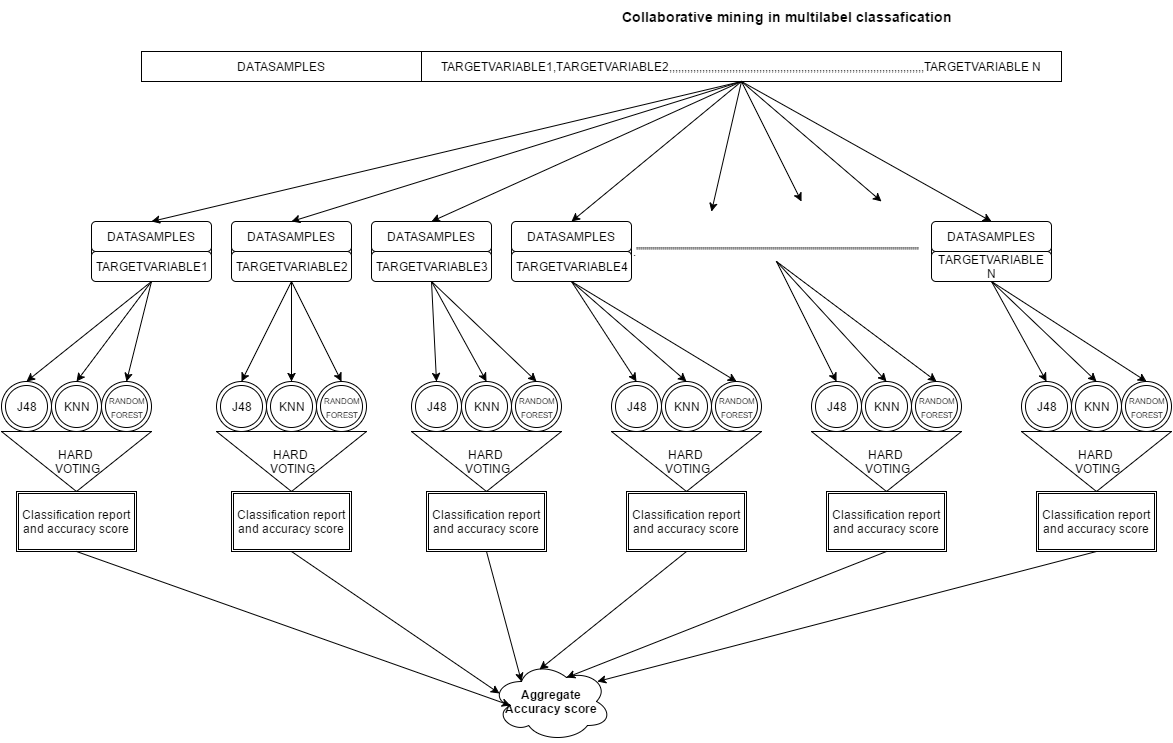

The diagram above was exported from draw.io. Its source (the exported page's mxGraphModel, read from the mxfile embedded in the PNG):
<mxGraphModel dx="1702" dy="424" grid="1" gridSize="10" guides="1" tooltips="1" connect="1" arrows="1" fold="1" page="1" pageScale="1" pageWidth="826" pageHeight="1169" background="#ffffff" math="0" shadow="0">
  <root>
    <mxCell id="0" />
    <mxCell id="1" parent="0" />
    <mxCell id="3" value="DATASAMPLES" style="whiteSpace=wrap;html=1;fillColor=#ffffff;strokeColor=#000000;" vertex="1" parent="1">
      <mxGeometry x="-10" y="70" width="280" height="30" as="geometry" />
    </mxCell>
    <mxCell id="4" value="TARGETVARIABLE1,TARGETVARIABLE2,,,,,,,,,,,,,,,,,,,,,,,,,,,,,,,,,,,,,,,,,,,,,,,,,,,,,,,,,,,,,,,,,,,,,,,,,,,,,,,,,,,,,TARGETVARIABLE N" style="whiteSpace=wrap;html=1;fillColor=#ffffff;strokeColor=#000000;" vertex="1" parent="1">
      <mxGeometry x="270" y="70" width="640" height="30" as="geometry" />
    </mxCell>
    <mxCell id="7" value="" style="rounded=1;whiteSpace=wrap;html=1;fillColor=#ffffff;strokeColor=#000000;" vertex="1" parent="1">
      <mxGeometry x="-60" y="240" width="120" height="60" as="geometry" />
    </mxCell>
    <mxCell id="8" value="" style="rounded=1;whiteSpace=wrap;html=1;fillColor=#ffffff;strokeColor=#000000;" vertex="1" parent="1">
      <mxGeometry x="220" y="240" width="120" height="60" as="geometry" />
    </mxCell>
    <mxCell id="9" value="" style="rounded=1;whiteSpace=wrap;html=1;fillColor=#ffffff;strokeColor=#000000;" vertex="1" parent="1">
      <mxGeometry x="80" y="240" width="120" height="60" as="geometry" />
    </mxCell>
    <mxCell id="11" value="" style="rounded=1;whiteSpace=wrap;html=1;fillColor=#ffffff;strokeColor=#000000;" vertex="1" parent="1">
      <mxGeometry x="360" y="240" width="120" height="60" as="geometry" />
    </mxCell>
    <mxCell id="12" value="" style="rounded=1;whiteSpace=wrap;html=1;fillColor=#ffffff;strokeColor=#000000;" vertex="1" parent="1">
      <mxGeometry x="780" y="240" width="120" height="60" as="geometry" />
    </mxCell>
    <mxCell id="13" value=".''''''''''''''''''''''''''''''''''''''''''''''''''''''''''''''''''''''''''''''''''''''''''''''''''''''''''''''''''''''''''''''''''''''''''''''''''''''" style="text;html=1;strokeColor=none;fillColor=none;align=center;verticalAlign=middle;whiteSpace=wrap;overflow=hidden;" vertex="1" parent="1">
      <mxGeometry x="480" y="260" width="290" height="20" as="geometry" />
    </mxCell>
    <mxCell id="15" value="&lt;span&gt;TARGETVARIABLE3&lt;/span&gt;" style="rounded=1;whiteSpace=wrap;html=1;fillColor=#ffffff;strokeColor=#000000;" vertex="1" parent="1">
      <mxGeometry x="220" y="270" width="120" height="30" as="geometry" />
    </mxCell>
    <mxCell id="16" value="DATASAMPLES" style="rounded=1;whiteSpace=wrap;html=1;fillColor=#ffffff;strokeColor=#000000;" vertex="1" parent="1">
      <mxGeometry x="-60" y="240" width="120" height="30" as="geometry" />
    </mxCell>
    <mxCell id="17" value="&lt;span&gt;DATASAMPLES&lt;/span&gt;" style="rounded=1;whiteSpace=wrap;html=1;fillColor=#ffffff;strokeColor=#000000;" vertex="1" parent="1">
      <mxGeometry x="220" y="240" width="120" height="30" as="geometry" />
    </mxCell>
    <mxCell id="18" value="&lt;span&gt;DATASAMPLES&lt;/span&gt;" style="rounded=1;whiteSpace=wrap;html=1;fillColor=#ffffff;strokeColor=#000000;" vertex="1" parent="1">
      <mxGeometry x="80" y="240" width="120" height="30" as="geometry" />
    </mxCell>
    <mxCell id="19" value="&lt;span&gt;TARGETVARIABLE2&lt;/span&gt;" style="rounded=1;whiteSpace=wrap;html=1;fillColor=#ffffff;strokeColor=#000000;" vertex="1" parent="1">
      <mxGeometry x="80" y="270" width="120" height="30" as="geometry" />
    </mxCell>
    <mxCell id="20" value="TARGETVARIABLE1" style="rounded=1;whiteSpace=wrap;html=1;fillColor=#ffffff;strokeColor=#000000;" vertex="1" parent="1">
      <mxGeometry x="-60" y="270" width="120" height="30" as="geometry" />
    </mxCell>
    <mxCell id="21" value="&lt;span&gt;TARGETVARIABLE N&lt;/span&gt;" style="rounded=1;whiteSpace=wrap;html=1;fillColor=#ffffff;strokeColor=#000000;" vertex="1" parent="1">
      <mxGeometry x="780" y="270" width="120" height="30" as="geometry" />
    </mxCell>
    <mxCell id="22" value="&lt;span&gt;DATASAMPLES&lt;/span&gt;" style="rounded=1;whiteSpace=wrap;html=1;fillColor=#ffffff;strokeColor=#000000;" vertex="1" parent="1">
      <mxGeometry x="780" y="240" width="120" height="30" as="geometry" />
    </mxCell>
    <mxCell id="23" value="&lt;span&gt;TARGETVARIABLE4&lt;/span&gt;" style="rounded=1;whiteSpace=wrap;html=1;fillColor=#ffffff;strokeColor=#000000;" vertex="1" parent="1">
      <mxGeometry x="360" y="270" width="120" height="30" as="geometry" />
    </mxCell>
    <mxCell id="24" value="&lt;span&gt;DATASAMPLES&lt;/span&gt;" style="rounded=1;whiteSpace=wrap;html=1;fillColor=#ffffff;strokeColor=#000000;" vertex="1" parent="1">
      <mxGeometry x="360" y="240" width="120" height="30" as="geometry" />
    </mxCell>
    <mxCell id="25" value="" style="endArrow=classic;html=1;exitX=0.5;exitY=1;entryX=0.5;entryY=0;" edge="1" parent="1" source="4" target="16">
      <mxGeometry width="50" height="50" relative="1" as="geometry">
        <mxPoint x="370" y="160" as="sourcePoint" />
        <mxPoint x="420" y="110" as="targetPoint" />
      </mxGeometry>
    </mxCell>
    <mxCell id="26" value="" style="endArrow=classic;html=1;entryX=0.5;entryY=0;" edge="1" parent="1" target="18">
      <mxGeometry width="50" height="50" relative="1" as="geometry">
        <mxPoint x="590" y="100" as="sourcePoint" />
        <mxPoint x="540" y="150" as="targetPoint" />
      </mxGeometry>
    </mxCell>
    <mxCell id="27" value="" style="endArrow=classic;html=1;entryX=0.5;entryY=0;" edge="1" parent="1" target="17">
      <mxGeometry width="50" height="50" relative="1" as="geometry">
        <mxPoint x="590" y="100" as="sourcePoint" />
        <mxPoint x="570" y="150" as="targetPoint" />
      </mxGeometry>
    </mxCell>
    <mxCell id="28" value="" style="endArrow=classic;html=1;entryX=0.5;entryY=0;" edge="1" parent="1" target="24">
      <mxGeometry width="50" height="50" relative="1" as="geometry">
        <mxPoint x="590" y="100" as="sourcePoint" />
        <mxPoint x="620" y="160" as="targetPoint" />
      </mxGeometry>
    </mxCell>
    <mxCell id="29" value="" style="endArrow=classic;html=1;" edge="1" parent="1">
      <mxGeometry width="50" height="50" relative="1" as="geometry">
        <mxPoint x="590" y="100" as="sourcePoint" />
        <mxPoint x="560" y="230" as="targetPoint" />
      </mxGeometry>
    </mxCell>
    <mxCell id="30" value="" style="endArrow=classic;html=1;" edge="1" parent="1">
      <mxGeometry width="50" height="50" relative="1" as="geometry">
        <mxPoint x="590" y="100" as="sourcePoint" />
        <mxPoint x="650" y="220" as="targetPoint" />
      </mxGeometry>
    </mxCell>
    <mxCell id="31" value="" style="endArrow=classic;html=1;" edge="1" parent="1">
      <mxGeometry width="50" height="50" relative="1" as="geometry">
        <mxPoint x="590" y="100" as="sourcePoint" />
        <mxPoint x="730" y="220" as="targetPoint" />
      </mxGeometry>
    </mxCell>
    <mxCell id="32" value="" style="endArrow=classic;html=1;entryX=0.5;entryY=0;" edge="1" parent="1" target="22">
      <mxGeometry width="50" height="50" relative="1" as="geometry">
        <mxPoint x="590" y="100" as="sourcePoint" />
        <mxPoint x="770" y="130" as="targetPoint" />
      </mxGeometry>
    </mxCell>
    <mxCell id="34" value="J48" style="ellipse;shape=doubleEllipse;whiteSpace=wrap;html=1;fillColor=#ffffff;strokeColor=#000000;" vertex="1" parent="1">
      <mxGeometry x="-150" y="400" width="50" height="50" as="geometry" />
    </mxCell>
    <mxCell id="36" value="KNN" style="ellipse;shape=doubleEllipse;whiteSpace=wrap;html=1;fillColor=#ffffff;strokeColor=#000000;" vertex="1" parent="1">
      <mxGeometry x="-100" y="400" width="50" height="50" as="geometry" />
    </mxCell>
    <mxCell id="37" value="&lt;font style=&quot;font-size: 8px&quot;&gt;RANDOM&lt;/font&gt;&lt;div&gt;&lt;font style=&quot;font-size: 8px&quot;&gt;FOREST&lt;/font&gt;&lt;/div&gt;" style="ellipse;shape=doubleEllipse;whiteSpace=wrap;html=1;fillColor=#ffffff;strokeColor=#000000;" vertex="1" parent="1">
      <mxGeometry x="-50" y="400" width="50" height="50" as="geometry" />
    </mxCell>
    <mxCell id="38" value="&lt;span&gt;J48&lt;/span&gt;" style="ellipse;shape=doubleEllipse;whiteSpace=wrap;html=1;fillColor=#ffffff;strokeColor=#000000;" vertex="1" parent="1">
      <mxGeometry x="65" y="400" width="50" height="50" as="geometry" />
    </mxCell>
    <mxCell id="39" value="&lt;span&gt;KNN&lt;/span&gt;" style="ellipse;shape=doubleEllipse;whiteSpace=wrap;html=1;fillColor=#ffffff;strokeColor=#000000;" vertex="1" parent="1">
      <mxGeometry x="115" y="400" width="50" height="50" as="geometry" />
    </mxCell>
    <mxCell id="40" value="&lt;font style=&quot;font-size: 8px&quot;&gt;RANDOM&lt;/font&gt;&lt;div&gt;&lt;font style=&quot;font-size: 8px&quot;&gt;FOREST&lt;/font&gt;&lt;/div&gt;" style="ellipse;shape=doubleEllipse;whiteSpace=wrap;html=1;fillColor=#ffffff;strokeColor=#000000;" vertex="1" parent="1">
      <mxGeometry x="165" y="400" width="50" height="50" as="geometry" />
    </mxCell>
    <mxCell id="41" value="&lt;span&gt;J48&lt;/span&gt;" style="ellipse;shape=doubleEllipse;whiteSpace=wrap;html=1;fillColor=#ffffff;strokeColor=#000000;" vertex="1" parent="1">
      <mxGeometry x="260" y="400" width="50" height="50" as="geometry" />
    </mxCell>
    <mxCell id="42" value="&lt;span&gt;KNN&lt;/span&gt;" style="ellipse;shape=doubleEllipse;whiteSpace=wrap;html=1;fillColor=#ffffff;strokeColor=#000000;" vertex="1" parent="1">
      <mxGeometry x="310" y="400" width="50" height="50" as="geometry" />
    </mxCell>
    <mxCell id="43" value="&lt;font style=&quot;font-size: 8px&quot;&gt;RANDOM&lt;/font&gt;&lt;div&gt;&lt;font style=&quot;font-size: 8px&quot;&gt;FOREST&lt;/font&gt;&lt;/div&gt;" style="ellipse;shape=doubleEllipse;whiteSpace=wrap;html=1;fillColor=#ffffff;strokeColor=#000000;" vertex="1" parent="1">
      <mxGeometry x="360" y="400" width="50" height="50" as="geometry" />
    </mxCell>
    <mxCell id="44" value="&lt;span&gt;J48&lt;/span&gt;" style="ellipse;shape=doubleEllipse;whiteSpace=wrap;html=1;fillColor=#ffffff;strokeColor=#000000;" vertex="1" parent="1">
      <mxGeometry x="460" y="400" width="50" height="50" as="geometry" />
    </mxCell>
    <mxCell id="45" value="&lt;span&gt;KNN&lt;/span&gt;" style="ellipse;shape=doubleEllipse;whiteSpace=wrap;html=1;fillColor=#ffffff;strokeColor=#000000;" vertex="1" parent="1">
      <mxGeometry x="510" y="400" width="50" height="50" as="geometry" />
    </mxCell>
    <mxCell id="46" value="&lt;font style=&quot;font-size: 8px&quot;&gt;RANDOM&lt;/font&gt;&lt;div&gt;&lt;font style=&quot;font-size: 8px&quot;&gt;FOREST&lt;/font&gt;&lt;/div&gt;" style="ellipse;shape=doubleEllipse;whiteSpace=wrap;html=1;fillColor=#ffffff;strokeColor=#000000;" vertex="1" parent="1">
      <mxGeometry x="560" y="400" width="50" height="50" as="geometry" />
    </mxCell>
    <mxCell id="47" value="&lt;span&gt;J48&lt;/span&gt;" style="ellipse;shape=doubleEllipse;whiteSpace=wrap;html=1;fillColor=#ffffff;strokeColor=#000000;" vertex="1" parent="1">
      <mxGeometry x="660" y="400" width="50" height="50" as="geometry" />
    </mxCell>
    <mxCell id="48" value="&lt;span&gt;KNN&lt;/span&gt;" style="ellipse;shape=doubleEllipse;whiteSpace=wrap;html=1;fillColor=#ffffff;strokeColor=#000000;" vertex="1" parent="1">
      <mxGeometry x="710" y="400" width="50" height="50" as="geometry" />
    </mxCell>
    <mxCell id="49" value="&lt;font style=&quot;font-size: 8px&quot;&gt;RANDOM&lt;/font&gt;&lt;div&gt;&lt;font style=&quot;font-size: 8px&quot;&gt;FOREST&lt;/font&gt;&lt;/div&gt;" style="ellipse;shape=doubleEllipse;whiteSpace=wrap;html=1;fillColor=#ffffff;strokeColor=#000000;" vertex="1" parent="1">
      <mxGeometry x="760" y="400" width="50" height="50" as="geometry" />
    </mxCell>
    <mxCell id="50" value="&lt;span&gt;J48&lt;/span&gt;" style="ellipse;shape=doubleEllipse;whiteSpace=wrap;html=1;fillColor=#ffffff;strokeColor=#000000;" vertex="1" parent="1">
      <mxGeometry x="870" y="400" width="50" height="50" as="geometry" />
    </mxCell>
    <mxCell id="51" value="&lt;span&gt;KNN&lt;/span&gt;" style="ellipse;shape=doubleEllipse;whiteSpace=wrap;html=1;fillColor=#ffffff;strokeColor=#000000;" vertex="1" parent="1">
      <mxGeometry x="920" y="400" width="50" height="50" as="geometry" />
    </mxCell>
    <mxCell id="52" value="&lt;font style=&quot;font-size: 8px&quot;&gt;RANDOM&lt;/font&gt;&lt;div&gt;&lt;font style=&quot;font-size: 8px&quot;&gt;FOREST&lt;/font&gt;&lt;/div&gt;" style="ellipse;shape=doubleEllipse;whiteSpace=wrap;html=1;fillColor=#ffffff;strokeColor=#000000;" vertex="1" parent="1">
      <mxGeometry x="970" y="400" width="50" height="50" as="geometry" />
    </mxCell>
    <mxCell id="53" value="" style="endArrow=classic;html=1;entryX=0.5;entryY=0;exitX=0.5;exitY=1;" edge="1" parent="1" source="20" target="34">
      <mxGeometry width="50" height="50" relative="1" as="geometry">
        <mxPoint x="-70" y="360" as="sourcePoint" />
        <mxPoint x="-20" y="310" as="targetPoint" />
      </mxGeometry>
    </mxCell>
    <mxCell id="54" value="" style="endArrow=classic;html=1;entryX=0.5;entryY=0;" edge="1" parent="1" target="36">
      <mxGeometry width="50" height="50" relative="1" as="geometry">
        <mxPoint y="300" as="sourcePoint" />
        <mxPoint x="80" y="330" as="targetPoint" />
      </mxGeometry>
    </mxCell>
    <mxCell id="55" value="" style="endArrow=classic;html=1;entryX=0.5;entryY=0;" edge="1" parent="1" target="37">
      <mxGeometry width="50" height="50" relative="1" as="geometry">
        <mxPoint y="300" as="sourcePoint" />
        <mxPoint x="80" y="310" as="targetPoint" />
      </mxGeometry>
    </mxCell>
    <mxCell id="57" value="" style="endArrow=classic;html=1;exitX=0.5;exitY=1;entryX=0.5;entryY=0;" edge="1" parent="1" source="19" target="38">
      <mxGeometry width="50" height="50" relative="1" as="geometry">
        <mxPoint x="140" y="360" as="sourcePoint" />
        <mxPoint x="190" y="310" as="targetPoint" />
      </mxGeometry>
    </mxCell>
    <mxCell id="58" value="" style="endArrow=classic;html=1;entryX=0.5;entryY=0;" edge="1" parent="1" target="39">
      <mxGeometry width="50" height="50" relative="1" as="geometry">
        <mxPoint x="140" y="300" as="sourcePoint" />
        <mxPoint x="240" y="310" as="targetPoint" />
      </mxGeometry>
    </mxCell>
    <mxCell id="59" value="" style="endArrow=classic;html=1;entryX=0.5;entryY=0;" edge="1" parent="1" target="40">
      <mxGeometry width="50" height="50" relative="1" as="geometry">
        <mxPoint x="140" y="300" as="sourcePoint" />
        <mxPoint x="230" y="310" as="targetPoint" />
      </mxGeometry>
    </mxCell>
    <mxCell id="60" value="" style="endArrow=classic;html=1;exitX=0.5;exitY=1;entryX=0.5;entryY=0;" edge="1" parent="1" source="15" target="41">
      <mxGeometry width="50" height="50" relative="1" as="geometry">
        <mxPoint x="310" y="370" as="sourcePoint" />
        <mxPoint x="360" y="320" as="targetPoint" />
      </mxGeometry>
    </mxCell>
    <mxCell id="61" value="" style="endArrow=classic;html=1;entryX=0.5;entryY=0;" edge="1" parent="1" target="42">
      <mxGeometry width="50" height="50" relative="1" as="geometry">
        <mxPoint x="280" y="300" as="sourcePoint" />
        <mxPoint x="380" y="310" as="targetPoint" />
      </mxGeometry>
    </mxCell>
    <mxCell id="62" value="" style="endArrow=classic;html=1;entryX=0.5;entryY=0;" edge="1" parent="1" target="43">
      <mxGeometry width="50" height="50" relative="1" as="geometry">
        <mxPoint x="280" y="300" as="sourcePoint" />
        <mxPoint x="400" y="310" as="targetPoint" />
      </mxGeometry>
    </mxCell>
    <mxCell id="63" value="" style="endArrow=classic;html=1;exitX=0.5;exitY=1;entryX=0.5;entryY=0;" edge="1" parent="1" source="23" target="44">
      <mxGeometry width="50" height="50" relative="1" as="geometry">
        <mxPoint x="470" y="360" as="sourcePoint" />
        <mxPoint x="520" y="310" as="targetPoint" />
      </mxGeometry>
    </mxCell>
    <mxCell id="64" value="" style="endArrow=classic;html=1;entryX=0.5;entryY=0;" edge="1" parent="1" target="45">
      <mxGeometry width="50" height="50" relative="1" as="geometry">
        <mxPoint x="420" y="300" as="sourcePoint" />
        <mxPoint x="540" y="290" as="targetPoint" />
      </mxGeometry>
    </mxCell>
    <mxCell id="65" value="" style="endArrow=classic;html=1;entryX=0.5;entryY=0;" edge="1" parent="1" target="46">
      <mxGeometry width="50" height="50" relative="1" as="geometry">
        <mxPoint x="420" y="300" as="sourcePoint" />
        <mxPoint x="560" y="290" as="targetPoint" />
      </mxGeometry>
    </mxCell>
    <mxCell id="66" value="" style="endArrow=classic;html=1;entryX=0.5;entryY=0;exitX=0.5;exitY=1;" edge="1" parent="1" source="13" target="47">
      <mxGeometry width="50" height="50" relative="1" as="geometry">
        <mxPoint x="620" y="330" as="sourcePoint" />
        <mxPoint x="670" y="280" as="targetPoint" />
      </mxGeometry>
    </mxCell>
    <mxCell id="67" value="" style="endArrow=classic;html=1;entryX=0.5;entryY=0;exitX=0.5;exitY=1;" edge="1" parent="1" source="13" target="48">
      <mxGeometry width="50" height="50" relative="1" as="geometry">
        <mxPoint x="620" y="280" as="sourcePoint" />
        <mxPoint x="740" y="280" as="targetPoint" />
      </mxGeometry>
    </mxCell>
    <mxCell id="68" value="" style="endArrow=classic;html=1;entryX=0.5;entryY=0;exitX=0.5;exitY=1;" edge="1" parent="1" source="13" target="49">
      <mxGeometry width="50" height="50" relative="1" as="geometry">
        <mxPoint x="630" y="280" as="sourcePoint" />
        <mxPoint x="730" y="280" as="targetPoint" />
      </mxGeometry>
    </mxCell>
    <mxCell id="69" value="" style="endArrow=classic;html=1;exitX=0.5;exitY=1;entryX=0.5;entryY=0;" edge="1" parent="1" source="21" target="50">
      <mxGeometry width="50" height="50" relative="1" as="geometry">
        <mxPoint x="870" y="360" as="sourcePoint" />
        <mxPoint x="920" y="310" as="targetPoint" />
      </mxGeometry>
    </mxCell>
    <mxCell id="70" value="" style="endArrow=classic;html=1;entryX=0.5;entryY=0;" edge="1" parent="1" target="51">
      <mxGeometry width="50" height="50" relative="1" as="geometry">
        <mxPoint x="840" y="300" as="sourcePoint" />
        <mxPoint x="980" y="320" as="targetPoint" />
      </mxGeometry>
    </mxCell>
    <mxCell id="71" value="" style="endArrow=classic;html=1;entryX=0.5;entryY=0;" edge="1" parent="1" target="52">
      <mxGeometry width="50" height="50" relative="1" as="geometry">
        <mxPoint x="840" y="300" as="sourcePoint" />
        <mxPoint x="980" y="290" as="targetPoint" />
      </mxGeometry>
    </mxCell>
    <mxCell id="72" value="HARD&amp;nbsp;&lt;div&gt;VOTING&lt;/div&gt;" style="triangle;whiteSpace=wrap;html=1;fillColor=#ffffff;strokeColor=#000000;direction=south;" vertex="1" parent="1">
      <mxGeometry x="260" y="450" width="150" height="60" as="geometry" />
    </mxCell>
    <mxCell id="73" value="HARD&amp;nbsp;&lt;div&gt;VOTING&lt;/div&gt;" style="triangle;whiteSpace=wrap;html=1;fillColor=#ffffff;strokeColor=#000000;direction=south;" vertex="1" parent="1">
      <mxGeometry x="65" y="450" width="150" height="60" as="geometry" />
    </mxCell>
    <mxCell id="74" value="HARD&amp;nbsp;&lt;div&gt;VOTING&lt;/div&gt;" style="triangle;whiteSpace=wrap;html=1;fillColor=#ffffff;strokeColor=#000000;direction=south;" vertex="1" parent="1">
      <mxGeometry x="-150" y="450" width="150" height="60" as="geometry" />
    </mxCell>
    <mxCell id="75" value="HARD&amp;nbsp;&lt;div&gt;VOTING&lt;/div&gt;" style="triangle;whiteSpace=wrap;html=1;fillColor=#ffffff;strokeColor=#000000;direction=south;" vertex="1" parent="1">
      <mxGeometry x="460" y="450" width="150" height="60" as="geometry" />
    </mxCell>
    <mxCell id="76" value="HARD&amp;nbsp;&lt;div&gt;VOTING&lt;/div&gt;" style="triangle;whiteSpace=wrap;html=1;fillColor=#ffffff;strokeColor=#000000;direction=south;" vertex="1" parent="1">
      <mxGeometry x="660" y="450" width="150" height="60" as="geometry" />
    </mxCell>
    <mxCell id="77" value="HARD&amp;nbsp;&lt;div&gt;VOTING&lt;/div&gt;" style="triangle;whiteSpace=wrap;html=1;fillColor=#ffffff;strokeColor=#000000;direction=south;" vertex="1" parent="1">
      <mxGeometry x="870" y="450" width="150" height="60" as="geometry" />
    </mxCell>
    <mxCell id="78" value="Classification report and accuracy score" style="shape=ext;double=1;whiteSpace=wrap;html=1;fillColor=#ffffff;strokeColor=#000000;" vertex="1" parent="1">
      <mxGeometry x="-135" y="510" width="120" height="60" as="geometry" />
    </mxCell>
    <mxCell id="79" value="Classification report and accuracy score" style="shape=ext;double=1;whiteSpace=wrap;html=1;fillColor=#ffffff;strokeColor=#000000;" vertex="1" parent="1">
      <mxGeometry x="80" y="510" width="120" height="60" as="geometry" />
    </mxCell>
    <mxCell id="80" value="Classification report and accuracy score" style="shape=ext;double=1;whiteSpace=wrap;html=1;fillColor=#ffffff;strokeColor=#000000;" vertex="1" parent="1">
      <mxGeometry x="275" y="510" width="120" height="60" as="geometry" />
    </mxCell>
    <mxCell id="81" value="Classification report and accuracy score" style="shape=ext;double=1;whiteSpace=wrap;html=1;fillColor=#ffffff;strokeColor=#000000;" vertex="1" parent="1">
      <mxGeometry x="475" y="510" width="120" height="60" as="geometry" />
    </mxCell>
    <mxCell id="82" value="Classification report and accuracy score" style="shape=ext;double=1;whiteSpace=wrap;html=1;fillColor=#ffffff;strokeColor=#000000;" vertex="1" parent="1">
      <mxGeometry x="675" y="510" width="120" height="60" as="geometry" />
    </mxCell>
    <mxCell id="83" value="Classification report and accuracy score" style="shape=ext;double=1;whiteSpace=wrap;html=1;fillColor=#ffffff;strokeColor=#000000;" vertex="1" parent="1">
      <mxGeometry x="885" y="510" width="120" height="60" as="geometry" />
    </mxCell>
    <mxCell id="84" value="&lt;b&gt;Aggregate Accuracy score&lt;/b&gt;" style="ellipse;shape=cloud;whiteSpace=wrap;html=1;fillColor=#ffffff;strokeColor=#000000;" vertex="1" parent="1">
      <mxGeometry x="340" y="680" width="120" height="80" as="geometry" />
    </mxCell>
    <mxCell id="85" value="" style="endArrow=classic;html=1;entryX=0.16;entryY=0.55;entryPerimeter=0;exitX=0.5;exitY=1;" edge="1" parent="1" source="78" target="84">
      <mxGeometry width="50" height="50" relative="1" as="geometry">
        <mxPoint x="-10" y="650" as="sourcePoint" />
        <mxPoint x="40" y="600" as="targetPoint" />
      </mxGeometry>
    </mxCell>
    <mxCell id="86" value="" style="endArrow=classic;html=1;entryX=0.07;entryY=0.4;entryPerimeter=0;exitX=0.5;exitY=1;" edge="1" parent="1" source="79" target="84">
      <mxGeometry width="50" height="50" relative="1" as="geometry">
        <mxPoint x="230" y="640" as="sourcePoint" />
        <mxPoint x="280" y="590" as="targetPoint" />
      </mxGeometry>
    </mxCell>
    <mxCell id="87" value="" style="endArrow=classic;html=1;entryX=0.25;entryY=0.25;entryPerimeter=0;exitX=0.5;exitY=1;" edge="1" parent="1" source="80" target="84">
      <mxGeometry width="50" height="50" relative="1" as="geometry">
        <mxPoint x="330" y="650" as="sourcePoint" />
        <mxPoint x="380" y="600" as="targetPoint" />
      </mxGeometry>
    </mxCell>
    <mxCell id="88" value="" style="endArrow=classic;html=1;entryX=0.4;entryY=0.1;entryPerimeter=0;exitX=0.5;exitY=1;" edge="1" parent="1" source="81" target="84">
      <mxGeometry width="50" height="50" relative="1" as="geometry">
        <mxPoint x="430" y="630" as="sourcePoint" />
        <mxPoint x="480" y="580" as="targetPoint" />
      </mxGeometry>
    </mxCell>
    <mxCell id="89" value="" style="endArrow=classic;html=1;entryX=0.625;entryY=0.2;entryPerimeter=0;exitX=0.5;exitY=1;" edge="1" parent="1" source="82" target="84">
      <mxGeometry width="50" height="50" relative="1" as="geometry">
        <mxPoint x="510" y="670" as="sourcePoint" />
        <mxPoint x="560" y="620" as="targetPoint" />
      </mxGeometry>
    </mxCell>
    <mxCell id="90" value="" style="endArrow=classic;html=1;entryX=0.88;entryY=0.25;entryPerimeter=0;exitX=0.5;exitY=1;" edge="1" parent="1" source="83" target="84">
      <mxGeometry width="50" height="50" relative="1" as="geometry">
        <mxPoint x="690" y="710" as="sourcePoint" />
        <mxPoint x="740" y="660" as="targetPoint" />
      </mxGeometry>
    </mxCell>
    <mxCell id="92" value="&lt;b&gt;&lt;font style=&quot;font-size: 14px&quot;&gt;Collaborative mining in multilabel classafication&lt;/font&gt;&lt;/b&gt;" style="text;html=1;strokeColor=none;fillColor=none;align=center;verticalAlign=middle;whiteSpace=wrap;overflow=hidden;" vertex="1" parent="1">
      <mxGeometry x="460" y="20" width="350" height="30" as="geometry" />
    </mxCell>
  </root>
</mxGraphModel>